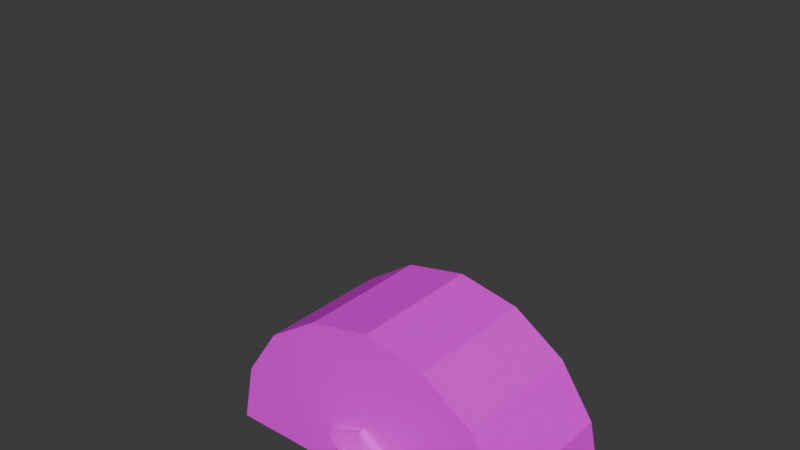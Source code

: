 # Source: boner-lever.blend  (saved by Blender 4.4.32; exported with 4.5.12 LTS)
import bpy
from mathutils import Matrix  # noqa: F401  (used for matrix-valued properties, if any)

bpy.ops.wm.read_factory_settings(use_empty=True)
scene = bpy.context.scene
scene.name = 'Scene'

# ---- collections
col_collection = bpy.data.collections.new('Collection'); scene.collection.children.link(col_collection)
col_collection_2 = bpy.data.collections.new('Collection 2'); scene.collection.children.link(col_collection_2)

# ---- images (referenced by path relative to the original .blend; pixels are not part of the script)
import os
ASSET_DIR = os.environ.get("B2B_ASSET_DIR", "")  # directory of the original .blend (textures are referenced by path, not embedded)
HERE = os.path.dirname(os.path.abspath(__file__))  # packed textures are extracted next to this script under _unpacked/

def load_image(name, relpath, width, height, colorspace="sRGB"):
    """Load a texture the original file referenced (path relative to the .blend, or extracted next to this script)."""
    p = next((c for c in (os.path.join(HERE, relpath), os.path.join(ASSET_DIR, relpath)) if relpath and os.path.exists(c)), "")
    if p:
        img = bpy.data.images.load(p, check_existing=True)
        img.name = name
    else:  # same state as the original file: an image datablock whose file is absent (Cycles renders it pink)
        img = bpy.data.images.new(name, width, height)
        img.source = "FILE"
        img.filepath = "//" + (relpath or name)
    img.colorspace_settings.name = colorspace
    return img
img_lever_map = load_image('lever_map', 'lever_map.png', 1024, 1024, 'sRGB')

# ---- materials (node trees are filled in below, after node groups)
mat_material_001 = bpy.data.materials.new('Material.001')

# ---- material node trees
mat_material_001.use_nodes = True; mat_material_001.node_tree.nodes.clear()
_N = mat_material_001.node_tree.nodes; _L = mat_material_001.node_tree.links
n0 = _N.new('ShaderNodeBsdfPrincipled'); n0.name = 'Principled BSDF'; n0.location = (10, 300)
n1 = _N.new('ShaderNodeOutputMaterial'); n1.name = 'Material Output'; n1.location = (300, 300)
n2 = _N.new('ShaderNodeTexImage'); n2.name = 'Image Texture'; n2.location = (-280, 280)
n2.image = img_lever_map
_L.new(n0.outputs[0], n1.inputs[0])
_L.new(n2.outputs[0], n0.inputs[0])
n1.is_active_output = True

# ---- world
world_world = bpy.data.worlds.new('World'); scene.world = world_world
world_world.use_nodes = True; world_world.node_tree.nodes.clear()
_N = world_world.node_tree.nodes; _L = world_world.node_tree.links
n0 = _N.new('ShaderNodeOutputWorld'); n0.name = 'World Output'; n0.location = (300, 300)
n1 = _N.new('ShaderNodeBackground'); n1.name = 'Background'; n1.location = (10, 300)
n1.inputs[0].default_value = (0.05088, 0.05088, 0.05088, 1.0)
_L.new(n1.outputs[0], n0.inputs[0])
n0.is_active_output = True
world_world.color = (0.05088, 0.05088, 0.05088)
world_world.sun_shadow_jitter_overblur = 0.0

# ---- meshes
me_cylinder = bpy.data.meshes.new('Cylinder')
me_cylinder.from_pydata([(0.0002078, 0.6924, -0.2944), (0.0002078, 0.6924, 0.2944), (0.2652, 0.6397, -0.2944), (0.2652, 0.6397, 0.2944), (0.4898, 0.4896, -0.2944), (0.4898, 0.4896, 0.2944), (0.6399, 0.265, -0.2944), (0.6399, 0.265, 0.2944), (0.6926, 1.029e-08, -0.2944), (0.6926, -2.451e-08, 0.2944), (0.6399, -0.265, -0.2944), (0.6399, -0.265, 0.2944), (0.4898, -0.4896, -0.2944), (0.4898, -0.4896, 0.2944), (0.2652, -0.6397, -0.2944), (0.2652, -0.6397, 0.2944), (0.0002078, -0.6924, -0.2944), (0.0002078, -0.6924, 0.2944)], [], [(0, 1, 3, 2), (2, 3, 5, 4), (4, 5, 7, 6), (6, 7, 9, 8), (8, 9, 11, 10), (10, 11, 13, 12), (12, 13, 15, 14), (14, 15, 17, 16), (3, 1, 17, 15, 13, 11, 9, 7, 5), (16, 0, 2, 4, 6, 8, 10, 12, 14), (0, 16, 17, 1)])
_uv = me_cylinder.uv_layers.new(name='UVMap')
_uv.uv.foreach_set('vector', [0.9105, 0.5168, 0.9105, 0.4512, 0.94, 0.4512, 0.94, 0.5168, 0.94, 0.5168, 0.94, 0.4512, 0.9695, 0.4512, 0.9695, 0.5168, 0.7812, 0.8757, 0.8467, 0.8757, 0.8467, 0.9035, 0.7812, 0.9035, 0.7812, 0.9035, 0.8467, 0.9035, 0.8467, 0.9336, 0.7812, 0.9336, 0.7812, 0.9336, 0.8467, 0.9336, 0.8467, 0.9614, 0.7812, 0.9614, 0.8467, 0.8757, 0.9123, 0.8757, 0.9123, 0.9007, 0.8467, 0.9007, 0.8467, 0.9007, 0.9123, 0.9007, 0.9123, 0.9302, 0.8467, 0.9302, 0.8467, 0.9302, 0.9123, 0.9302, 0.9123, 0.9597, 0.8467, 0.9597, 0.5798, 0.9178, 0.5503, 0.9237, 0.5503, 0.7695, 0.5798, 0.7753, 0.6048, 0.7921, 0.6215, 0.8171, 0.6274, 0.8466, 0.6215, 0.8761, 0.6048, 0.9011, 0.9801, 0.67, 0.9801, 0.8241, 0.9506, 0.8183, 0.9256, 0.8016, 0.9089, 0.7766, 0.903, 0.7471, 0.9089, 0.7176, 0.9256, 0.6925, 0.9506, 0.6758, 0.6274, 0.9237, 0.6274, 0.7695, 0.693, 0.7695, 0.693, 0.9237])
me_cylinder.materials.append(mat_material_001)
me_cylinder.update()
me_cylinder_001 = bpy.data.meshes.new('Cylinder.001')
me_cylinder_001.from_pydata([(-1.716, 1.156, -1.563), (-5.516, 1.497, 4.156), (-1.41, 1.086, -1.34), (-5.211, 1.427, 4.379), (-1.15, 0.8749, -1.14), (-4.951, 1.215, 4.579), (-0.9793, 0.5543, -0.9977), (-4.78, 0.8947, 4.721), (-0.9234, 0.1734, -0.9346), (-4.724, 0.5137, 4.784), (-0.9913, -0.21, -0.9603), (-4.792, 0.1303, 4.758), (-1.173, -0.5374, -1.071), (-4.973, -0.1971, 4.648), (-1.435, -0.7589, -1.246), (-5.24, -0.4187, 4.469), (-1.734, -0.8407, -1.456), (-5.547, -0.5007, 4.254), (-2.024, -0.7704, -1.669), (-5.842, -0.4304, 4.037), (-2.261, -0.5585, -1.852), (-6.081, -0.2186, 3.853), (-2.409, -0.2375, -1.978), (-6.225, 0.1025, 3.73), (-2.465, 0.1435, -2.041), (-6.254, 0.484, 3.686), (-2.42, 0.5264, -2.032), (-6.213, 0.8669, 3.692), (-2.262, 0.8533, -1.938), (-6.058, 1.194, 3.784), (-2.015, 1.075, -1.774), (-5.813, 1.415, 3.947), (-2.496, 1.21, -0.7155), (-3.199, 1.266, 0.1873), (-3.867, 1.322, 1.116), (-4.498, 1.378, 2.07), (-5.053, 1.437, 3.08), (-4.748, 1.367, 3.303), (-4.193, 1.308, 2.294), (-3.561, 1.252, 1.34), (-2.894, 1.196, 0.4112), (-2.19, 1.14, -0.4917), (-4.488, 1.155, 3.503), (-3.933, 1.097, 2.494), (-3.301, 1.04, 1.54), (-2.634, 0.9842, 0.6109), (-1.93, 0.9288, -0.2919), (-4.317, 0.8346, 3.646), (-3.762, 0.7764, 2.636), (-3.13, 0.7196, 1.682), (-2.463, 0.6636, 0.7532), (-1.759, 0.6082, -0.1496), (-4.261, 0.4537, 3.709), (-3.706, 0.3954, 2.699), (-3.074, 0.3387, 1.745), (-2.407, 0.2826, 0.8163), (-1.703, 0.2272, -0.08654), (-4.329, 0.07028, 3.683), (-3.774, 0.01204, 2.674), (-3.142, -0.04471, 1.719), (-2.475, -0.1008, 0.7906), (-1.771, -0.1561, -0.1122), (-4.51, -0.2571, 3.572), (-3.955, -0.3154, 2.563), (-3.323, -0.3721, 1.609), (-2.656, -0.4282, 0.6801), (-1.952, -0.4835, -0.2227), (-4.777, -0.4787, 3.394), (-4.222, -0.537, 2.385), (-3.59, -0.5937, 1.43), (-2.919, -0.6497, 0.5046), (-2.215, -0.7051, -0.3982), (-5.085, -0.5607, 3.178), (-4.53, -0.6189, 2.168), (-3.898, -0.6757, 1.214), (-3.219, -0.7315, 0.2937), (-2.515, -0.7869, -0.6089), (-5.382, -0.4905, 2.96), (-4.827, -0.5487, 1.95), (-4.196, -0.6055, 0.9955), (-3.511, -0.6612, 0.07971), (-2.807, -0.7165, -0.8226), (-5.622, -0.2787, 2.774), (-5.069, -0.337, 1.764), (-4.438, -0.3938, 0.8086), (-3.75, -0.4494, -0.1048), (-3.045, -0.5047, -1.007), (-5.77, 0.04232, 2.649), (-5.219, -0.01599, 1.637), (-4.588, -0.07276, 0.6816), (-3.899, -0.1284, -0.2316), (-3.194, -0.1837, -1.133), (-5.803, 0.4238, 2.602), (-5.252, 0.3654, 1.59), (-4.622, 0.3086, 0.634), (-3.955, 0.2526, -0.2947), (-3.25, 0.1972, -1.196), (-5.758, 0.8067, 2.611), (-5.207, 0.7484, 1.599), (-4.576, 0.6916, 0.6442), (-3.908, 0.6355, -0.2845), (-3.204, 0.5802, -1.187), (-5.6, 1.134, 2.705), (-5.047, 1.075, 1.694), (-4.416, 1.019, 0.7394), (-3.749, 0.9625, -0.1893), (-3.044, 0.9072, -1.092), (-5.353, 1.355, 2.87), (-4.798, 1.297, 1.86), (-4.167, 1.24, 0.9051), (-3.499, 1.184, -0.02357), (-2.796, 1.128, -0.9262)], [], [(36, 1, 3, 37), (37, 3, 5, 42), (42, 5, 7, 47), (47, 7, 9, 52), (52, 9, 11, 57), (57, 11, 13, 62), (62, 13, 15, 67), (67, 15, 17, 72), (72, 17, 19, 77), (77, 19, 21, 82), (82, 21, 23, 87), (87, 23, 25, 92), (92, 25, 27, 97), (97, 27, 29, 102), (3, 1, 31, 29, 27, 25, 23, 21, 19, 17, 15, 13, 11, 9, 7, 5), (102, 29, 31, 107), (107, 31, 1, 36), (0, 2, 4, 6, 8, 10, 12, 14, 16, 18, 20, 22, 24, 26, 28, 30), (30, 111, 32, 0), (111, 110, 33, 32), (110, 109, 34, 33), (109, 108, 35, 34), (108, 107, 36, 35), (28, 106, 111, 30), (106, 105, 110, 111), (105, 104, 109, 110), (104, 103, 108, 109), (103, 102, 107, 108), (26, 101, 106, 28), (101, 100, 105, 106), (100, 99, 104, 105), (99, 98, 103, 104), (98, 97, 102, 103), (24, 96, 101, 26), (96, 95, 100, 101), (95, 94, 99, 100), (94, 93, 98, 99), (93, 92, 97, 98), (22, 91, 96, 24), (91, 90, 95, 96), (90, 89, 94, 95), (89, 88, 93, 94), (88, 87, 92, 93), (20, 86, 91, 22), (86, 85, 90, 91), (85, 84, 89, 90), (84, 83, 88, 89), (83, 82, 87, 88), (18, 81, 86, 20), (81, 80, 85, 86), (80, 79, 84, 85), (79, 78, 83, 84), (78, 77, 82, 83), (16, 76, 81, 18), (76, 75, 80, 81), (75, 74, 79, 80), (74, 73, 78, 79), (73, 72, 77, 78), (14, 71, 76, 16), (71, 70, 75, 76), (70, 69, 74, 75), (69, 68, 73, 74), (68, 67, 72, 73), (12, 66, 71, 14), (66, 65, 70, 71), (65, 64, 69, 70), (64, 63, 68, 69), (63, 62, 67, 68), (10, 61, 66, 12), (61, 60, 65, 66), (60, 59, 64, 65), (59, 58, 63, 64), (58, 57, 62, 63), (8, 56, 61, 10), (56, 55, 60, 61), (55, 54, 59, 60), (54, 53, 58, 59), (53, 52, 57, 58), (6, 51, 56, 8), (51, 50, 55, 56), (50, 49, 54, 55), (49, 48, 53, 54), (48, 47, 52, 53), (4, 46, 51, 6), (46, 45, 50, 51), (45, 44, 49, 50), (44, 43, 48, 49), (43, 42, 47, 48), (2, 41, 46, 4), (41, 40, 45, 46), (40, 39, 44, 45), (39, 38, 43, 44), (38, 37, 42, 43), (0, 32, 41, 2), (32, 33, 40, 41), (33, 34, 39, 40), (34, 35, 38, 39), (35, 36, 37, 38)])
_uv = me_cylinder_001.uv_layers.new(name='UVMap')
_uv.uv.foreach_set('vector', [0.4393, 0.1274, 0.4675, 4.362e-05, 0.5102, 0.000221, 0.4822, 0.1276, 0.4822, 0.1276, 0.5102, 0.000221, 0.5503, 0.0005032, 0.5223, 0.1279, 0.1935, 0.129, 0.1904, 0.0005201, 0.2211, 5.516e-08, 0.2242, 0.1285, 0.2242, 0.1285, 0.2211, 5.516e-08, 0.2612, 0.0001527, 0.2643, 0.1286, 0.2643, 0.1286, 0.2612, 0.0001527, 0.3047, 0.0009547, 0.3078, 0.1294, 0.3078, 0.1294, 0.3047, 0.0009547, 0.3448, 0.002284, 0.3479, 0.1307, 0.3479, 0.1307, 0.3448, 0.002284, 0.3755, 0.003938, 0.3786, 0.1324, 0.5733, 0.1284, 0.5503, -6.509e-08, 0.5895, 0.001491, 0.6125, 0.1299, 0.6125, 0.1299, 0.5895, 0.001491, 0.631, 0.002946, 0.6542, 0.1314, 0.6542, 0.1314, 0.631, 0.002946, 0.6684, 0.004143, 0.692, 0.1326, 0.001856, 0.1297, 0.00581, 0.001226, 0.03805, 0.001987, 0.03402, 0.1305, 0.03402, 0.1305, 0.03805, 0.001987, 0.07928, 0.002165, 0.07518, 0.1307, 0.07518, 0.1307, 0.07928, 0.002165, 0.1221, 0.001987, 0.1181, 0.1305, 0.1181, 0.1305, 0.1221, 0.001987, 0.1611, 0.001227, 0.1571, 0.1297, 0.8652, 0.4347, 0.8257, 0.4512, 0.7843, 0.4508, 0.7471, 0.4336, 0.7199, 0.4022, 0.7069, 0.3614, 0.7033, 0.3186, 0.7164, 0.2792, 0.7441, 0.2491, 0.7823, 0.2328, 0.8251, 0.233, 0.8652, 0.2496, 0.8959, 0.2803, 0.9125, 0.3204, 0.9125, 0.3639, 0.8959, 0.404, 0.1571, 0.1297, 0.1611, 0.001227, 0.1904, 3.676e-08, 0.1865, 0.1284, 0.4009, 0.1274, 0.4292, -1.727e-08, 0.4675, 4.362e-05, 0.4393, 0.1274, 0.7901, 0.67, 0.7506, 0.6535, 0.7199, 0.6227, 0.7033, 0.5826, 0.7033, 0.5392, 0.7199, 0.499, 0.7506, 0.4683, 0.7901, 0.4516, 0.8319, 0.4512, 0.8694, 0.4673, 0.897, 0.4974, 0.9105, 0.5369, 0.9105, 0.5804, 0.897, 0.6211, 0.8694, 0.6525, 0.8319, 0.6696, 0.3983, 0.7648, 0.3836, 0.6373, 0.4221, 0.6373, 0.4367, 0.7649, 0.3836, 0.6373, 0.3792, 0.5098, 0.4178, 0.5098, 0.4221, 0.6373, 0.3792, 0.5098, 0.3797, 0.3823, 0.4183, 0.3824, 0.4178, 0.5098, 0.3797, 0.3823, 0.3852, 0.2548, 0.4237, 0.2549, 0.4183, 0.3824, 0.3852, 0.2548, 0.4009, 0.1274, 0.4393, 0.1274, 0.4237, 0.2549, 0.161, 0.7667, 0.1577, 0.6399, 0.187, 0.6386, 0.1904, 0.7654, 0.1577, 0.6399, 0.1561, 0.5126, 0.1854, 0.5114, 0.187, 0.6386, 0.1561, 0.5126, 0.1553, 0.3853, 0.1846, 0.384, 0.1854, 0.5114, 0.1553, 0.3853, 0.1553, 0.2577, 0.1847, 0.2564, 0.1846, 0.384, 0.1553, 0.2577, 0.1571, 0.1297, 0.1865, 0.1284, 0.1847, 0.2564, 0.122, 0.7675, 0.1186, 0.6406, 0.1577, 0.6399, 0.161, 0.7667, 0.1186, 0.6406, 0.1169, 0.5134, 0.1561, 0.5126, 0.1577, 0.6399, 0.1169, 0.5134, 0.1162, 0.386, 0.1553, 0.3853, 0.1561, 0.5126, 0.1162, 0.386, 0.1162, 0.2585, 0.1553, 0.2577, 0.1553, 0.3853, 0.1162, 0.2585, 0.1181, 0.1305, 0.1571, 0.1297, 0.1553, 0.2577, 0.07907, 0.7677, 0.07564, 0.6408, 0.1186, 0.6406, 0.122, 0.7675, 0.07564, 0.6408, 0.07402, 0.5136, 0.1169, 0.5134, 0.1186, 0.6406, 0.07402, 0.5136, 0.07324, 0.3862, 0.1162, 0.386, 0.1169, 0.5134, 0.07324, 0.3862, 0.07331, 0.2587, 0.1162, 0.2585, 0.1162, 0.386, 0.07331, 0.2587, 0.07518, 0.1307, 0.1181, 0.1305, 0.1162, 0.2585, 0.03845, 0.7673, 0.03502, 0.6405, 0.07564, 0.6408, 0.07907, 0.7677, 0.03502, 0.6405, 0.03339, 0.5133, 0.07402, 0.5136, 0.07564, 0.6408, 0.03339, 0.5133, 0.03213, 0.386, 0.07324, 0.3862, 0.07402, 0.5136, 0.03213, 0.386, 0.03218, 0.2585, 0.07331, 0.2587, 0.07324, 0.3862, 0.03218, 0.2585, 0.03402, 0.1305, 0.07518, 0.1307, 0.07331, 0.2587, 0.006275, 0.7666, 0.002877, 0.6398, 0.03502, 0.6405, 0.03845, 0.7673, 0.002877, 0.6398, 0.00126, 0.5125, 0.03339, 0.5133, 0.03502, 0.6405, 0.00126, 0.5125, 9.611e-09, 0.3853, 0.03213, 0.386, 0.03339, 0.5133, 9.611e-09, 0.3853, 4.872e-05, 0.2577, 0.03218, 0.2585, 0.03213, 0.386, 4.872e-05, 0.2577, 0.001856, 0.1297, 0.03402, 0.1305, 0.03218, 0.2585, 0.6293, 0.7683, 0.6491, 0.6414, 0.6865, 0.6426, 0.6665, 0.7695, 0.6491, 0.6414, 0.6585, 0.5142, 0.6959, 0.5154, 0.6865, 0.6426, 0.6585, 0.5142, 0.6653, 0.3869, 0.7033, 0.3881, 0.6959, 0.5154, 0.6653, 0.3869, 0.6649, 0.2593, 0.7028, 0.2605, 0.7033, 0.3881, 0.6649, 0.2593, 0.6542, 0.1314, 0.692, 0.1326, 0.7028, 0.2605, 0.5885, 0.7669, 0.6081, 0.64, 0.6491, 0.6414, 0.6293, 0.7683, 0.6081, 0.64, 0.6174, 0.5128, 0.6585, 0.5142, 0.6491, 0.6414, 0.6174, 0.5128, 0.6235, 0.3854, 0.6653, 0.3869, 0.6585, 0.5142, 0.6235, 0.3854, 0.6231, 0.2579, 0.6649, 0.2593, 0.6653, 0.3869, 0.6231, 0.2579, 0.6125, 0.1299, 0.6542, 0.1314, 0.6649, 0.2593, 0.5503, 0.7654, 0.5699, 0.6386, 0.6081, 0.64, 0.5885, 0.7669, 0.5699, 0.6386, 0.5792, 0.5113, 0.6174, 0.5128, 0.6081, 0.64, 0.5792, 0.5113, 0.5842, 0.3839, 0.6235, 0.3854, 0.6174, 0.5128, 0.5842, 0.3839, 0.5838, 0.2564, 0.6231, 0.2579, 0.6235, 0.3854, 0.5838, 0.2564, 0.5733, 0.1284, 0.6125, 0.1299, 0.6231, 0.2579, 0.3361, 0.7677, 0.3415, 0.6409, 0.3721, 0.6425, 0.3667, 0.7693, 0.3415, 0.6409, 0.3448, 0.5137, 0.3754, 0.5153, 0.3721, 0.6425, 0.3448, 0.5137, 0.3471, 0.3863, 0.3778, 0.3879, 0.3754, 0.5153, 0.3471, 0.3863, 0.3485, 0.2587, 0.3792, 0.2604, 0.3778, 0.3879, 0.3485, 0.2587, 0.3479, 0.1307, 0.3786, 0.1324, 0.3792, 0.2604, 0.296, 0.7663, 0.3013, 0.6395, 0.3415, 0.6409, 0.3361, 0.7677, 0.3013, 0.6395, 0.3047, 0.5123, 0.3448, 0.5137, 0.3415, 0.6409, 0.3047, 0.5123, 0.307, 0.385, 0.3471, 0.3863, 0.3448, 0.5137, 0.307, 0.385, 0.3084, 0.2574, 0.3485, 0.2587, 0.3471, 0.3863, 0.3084, 0.2574, 0.3078, 0.1294, 0.3479, 0.1307, 0.3485, 0.2587, 0.2526, 0.7655, 0.2579, 0.6387, 0.3013, 0.6395, 0.296, 0.7663, 0.2579, 0.6387, 0.2612, 0.5115, 0.3047, 0.5123, 0.3013, 0.6395, 0.2612, 0.5115, 0.2636, 0.3842, 0.307, 0.385, 0.3047, 0.5123, 0.2636, 0.3842, 0.265, 0.2566, 0.3084, 0.2574, 0.307, 0.385, 0.265, 0.2566, 0.2643, 0.1286, 0.3078, 0.1294, 0.3084, 0.2574, 0.2124, 0.7654, 0.2178, 0.6386, 0.2579, 0.6387, 0.2526, 0.7655, 0.2178, 0.6386, 0.2211, 0.5114, 0.2612, 0.5115, 0.2579, 0.6387, 0.2211, 0.5114, 0.2234, 0.384, 0.2636, 0.3842, 0.2612, 0.5115, 0.2234, 0.384, 0.2248, 0.2564, 0.265, 0.2566, 0.2636, 0.3842, 0.2248, 0.2564, 0.2242, 0.1285, 0.2643, 0.1286, 0.265, 0.2566, 0.5197, 0.7653, 0.5051, 0.6378, 0.5358, 0.6381, 0.5503, 0.7657, 0.5051, 0.6378, 0.5008, 0.5103, 0.5314, 0.5106, 0.5358, 0.6381, 0.1904, 0.5119, 0.1927, 0.3845, 0.2234, 0.384, 0.2211, 0.5114, 0.1927, 0.3845, 0.1941, 0.257, 0.2248, 0.2564, 0.2234, 0.384, 0.1941, 0.257, 0.1935, 0.129, 0.2242, 0.1285, 0.2248, 0.2564, 0.4796, 0.765, 0.465, 0.6375, 0.5051, 0.6378, 0.5197, 0.7653, 0.465, 0.6375, 0.4607, 0.51, 0.5008, 0.5103, 0.5051, 0.6378, 0.4607, 0.51, 0.4612, 0.3825, 0.5013, 0.3828, 0.5008, 0.5103, 0.4612, 0.3825, 0.4666, 0.2551, 0.5067, 0.2553, 0.5013, 0.3828, 0.4666, 0.2551, 0.4822, 0.1276, 0.5223, 0.1279, 0.5067, 0.2553, 0.4367, 0.7649, 0.4221, 0.6373, 0.465, 0.6375, 0.4796, 0.765, 0.4221, 0.6373, 0.4178, 0.5098, 0.4607, 0.51, 0.465, 0.6375, 0.4178, 0.5098, 0.4183, 0.3824, 0.4612, 0.3825, 0.4607, 0.51, 0.4183, 0.3824, 0.4237, 0.2549, 0.4666, 0.2551, 0.4612, 0.3825, 0.4237, 0.2549, 0.4393, 0.1274, 0.4822, 0.1276, 0.4666, 0.2551])
me_cylinder_001.materials.append(mat_material_001)
me_cylinder_001.update()
me_sphere = bpy.data.meshes.new('Sphere')
me_sphere.from_pydata([(-4.649, 0.7673, -0.3826), (-4.347, 0.9046, -0.3479), (-4.035, 1.043, -0.537), (-3.669, 1.123, -0.8184), (-3.501, 1.051, -1.163), (-3.168, 0.8492, -1.852), (-3.628, 0.595, -1.815), (-4.524, 0.4749, -0.4991), (-4.186, 0.4066, -0.2098), (-4.117, 0.5153, -0.3203), (-3.682, 0.5742, -0.5737), (-3.238, 0.4323, -0.9691), (-3.394, 0.3383, -1.379), (-3.201, 0.3046, -2.004), (-4.67, 0.2688, -0.3777), (-4.369, -0.09426, -0.304), (-4.063, -0.2619, -0.4796), (-3.656, -0.2433, -0.7279), (-3.485, -0.2084, -1.077), (-3.236, -0.1835, -1.737), (-3.449, -0.05694, -2.091), (-4.886, 0.1129, -0.5056), (-4.787, -0.3047, -0.5752), (-4.654, -0.4465, -0.6393), (-4.421, -0.7799, -1.217), (-3.983, -0.7712, -2.004), (-3.804, -0.4844, -2.044), (-3.676, -0.1708, -2.238), (-4.958, 0.1644, -0.7768), (-5.197, -0.1013, -0.8646), (-5.145, -0.2712, -1.212), (-4.976, -0.3438, -1.556), (-4.518, -0.5056, -2.382), (-4.214, -0.2811, -2.333), (-3.897, -0.06077, -2.394), (-4.968, 0.3397, -0.6311), (-5.358, 0.3966, -1.003), (-5.355, 0.3794, -1.392), (-5.257, 0.4397, -1.928), (-4.932, 0.3601, -2.155), (-4.476, 0.1776, -2.601), (-3.985, 0.2087, -2.469), (-4.997, 0.5633, -0.5614), (-5.175, 0.8975, -0.9085), (-5.125, 0.8736, -1.226), (-4.892, 0.9243, -1.738), (-4.797, 0.7973, -1.988), (-4.383, 0.8292, -2.078), (-4.077, 0.5912, -2.119), (-3.625, 0.2077, -2.317), (-4.72, 0.5048, -0.6606), (-4.757, 0.8418, -0.4626), (-4.749, 1.006, -0.5462), (-4.527, 1.316, -0.8524), (-4.171, 1.547, -1.464), (-3.769, 1.255, -2.172), (-3.735, 0.9757, -2.162), (-3.621, 0.6412, -2.327)], [], [(53, 52, 1, 2), (51, 50, 0), (49, 57, 6), (56, 55, 4, 5), (54, 53, 2, 3), (52, 51, 0, 1), (57, 56, 5, 6), (55, 54, 3, 4), (5, 4, 11, 12), (3, 2, 9, 10), (1, 0, 7, 8), (6, 5, 12, 13), (4, 3, 10, 11), (2, 1, 8, 9), (0, 50, 7), (49, 6, 13), (13, 12, 19, 20), (11, 10, 17, 18), (9, 8, 15, 16), (7, 50, 14), (49, 13, 20), (12, 11, 18, 19), (10, 9, 16, 17), (8, 7, 14, 15), (18, 17, 24, 25), (16, 15, 22, 23), (14, 50, 21), (49, 20, 27), (19, 18, 25, 26), (17, 16, 23, 24), (15, 14, 21, 22), (20, 19, 26, 27), (49, 27, 34), (26, 25, 32, 33), (24, 23, 30, 31), (22, 21, 28, 29), (27, 26, 33, 34), (25, 24, 31, 32), (23, 22, 29, 30), (21, 50, 28), (31, 30, 37, 38), (29, 28, 35, 36), (34, 33, 40, 41), (32, 31, 38, 39), (30, 29, 36, 37), (28, 50, 35), (49, 34, 41), (33, 32, 39, 40), (41, 40, 47, 48), (39, 38, 45, 46), (37, 36, 43, 44), (35, 50, 42), (49, 41, 48), (40, 39, 46, 47), (38, 37, 44, 45), (36, 35, 42, 43), (44, 43, 52, 53), (42, 50, 51), (49, 48, 57), (47, 46, 55, 56), (45, 44, 53, 54), (43, 42, 51, 52), (48, 47, 56, 57), (46, 45, 54, 55)])
_uv = me_sphere.uv_layers.new(name='UVMap')
_uv.uv.foreach_set('vector', [0.2145, 0.7934, 0.2331, 0.7693, 0.2813, 0.7745, 0.2857, 0.7998, 0.3767, 0.7693, 0.3767, 0.8037, 0.3601, 0.7734, 0.9183, 0.5616, 0.9105, 0.5336, 0.9643, 0.5168, 0.2079, 0.9641, 0.1904, 0.9509, 0.2856, 0.881, 0.2769, 0.9679, 0.1904, 0.8548, 0.2145, 0.7934, 0.2857, 0.7998, 0.2912, 0.8387, 0.8918, 1.899e-08, 0.8998, 0.01576, 0.8947, 0.02254, 0.8651, 0.00858, 0.7751, 0.8212, 0.7673, 0.8472, 0.7033, 0.8125, 0.7546, 0.791, 0.1904, 0.9509, 0.1904, 0.8548, 0.2912, 0.8387, 0.2856, 0.881, 0.2769, 0.9679, 0.2856, 0.881, 0.3494, 0.9034, 0.3162, 0.9377, 0.7711, 0.0003207, 0.8226, 2.685e-08, 0.8509, 0.05149, 0.7945, 0.05384, 0.8651, 0.00858, 0.8947, 0.02254, 0.8815, 0.05783, 0.8653, 0.06018, 0.7546, 0.791, 0.7033, 0.8125, 0.7214, 0.7409, 0.7319, 0.7669, 0.7379, 0.01758, 0.7711, 0.0003207, 0.7945, 0.05384, 0.7333, 0.08148, 0.8226, 2.685e-08, 0.8651, 0.00858, 0.8653, 0.06018, 0.8509, 0.05149, 0.3601, 0.7734, 0.3767, 0.8037, 0.3494, 0.8046, 0.9183, 0.5616, 0.9643, 0.5168, 0.9643, 0.5778, 0.7319, 0.7669, 0.7214, 0.7409, 0.7401, 0.7057, 0.772, 0.7385, 0.7333, 0.08148, 0.7945, 0.05384, 0.7978, 0.1464, 0.7624, 0.1522, 0.8509, 0.05149, 0.8653, 0.06018, 0.8865, 0.1157, 0.8506, 0.14, 0.9324, 0.8757, 0.9426, 0.8918, 0.9123, 0.8987, 0.7899, 0.7781, 0.7319, 0.7669, 0.772, 0.7385, 0.7284, 0.1007, 0.7333, 0.08148, 0.7624, 0.1522, 0.7033, 0.167, 0.7945, 0.05384, 0.8509, 0.05149, 0.8506, 0.14, 0.7978, 0.1464, 0.8653, 0.06018, 0.8815, 0.05783, 0.9056, 0.07636, 0.8865, 0.1157, 0.7624, 0.1522, 0.7978, 0.1464, 0.8553, 0.212, 0.7715, 0.2328, 0.8506, 0.14, 0.8865, 0.1157, 0.9163, 0.1427, 0.9024, 0.1604, 0.9123, 0.8987, 0.9426, 0.8918, 0.9162, 0.9304, 0.7899, 0.7781, 0.772, 0.7385, 0.8042, 0.7373, 0.7401, 0.7057, 0.7354, 0.6729, 0.8439, 0.67, 0.8187, 0.6982, 0.7978, 0.1464, 0.8506, 0.14, 0.9024, 0.1604, 0.8553, 0.212, 0.8865, 0.1157, 0.9056, 0.07636, 0.9224, 0.09512, 0.9163, 0.1427, 0.772, 0.7385, 0.7401, 0.7057, 0.8187, 0.6982, 0.8042, 0.7373, 0.7899, 0.7781, 0.8042, 0.7373, 0.8287, 0.7587, 0.8187, 0.6982, 0.8439, 0.67, 0.903, 0.7215, 0.864, 0.7376, 0.3792, 0.9066, 0.3792, 0.8288, 0.4616, 0.8527, 0.4652, 0.8955, 0.3929, 0.811, 0.4167, 0.7834, 0.4412, 0.8034, 0.453, 0.8112, 0.8042, 0.7373, 0.8187, 0.6982, 0.864, 0.7376, 0.8287, 0.7587, 0.3915, 0.9998, 0.3792, 0.9066, 0.4652, 0.8955, 0.4701, 1.0, 0.3792, 0.8288, 0.3929, 0.811, 0.453, 0.8112, 0.4616, 0.8527, 0.9162, 0.9304, 0.9426, 0.8918, 0.9426, 0.9397, 0.4652, 0.8955, 0.4616, 0.8527, 0.5205, 0.8341, 0.5476, 0.8862, 0.453, 0.8112, 0.4412, 0.8034, 0.4417, 0.7824, 0.4981, 0.7969, 0.8287, 0.7587, 0.864, 0.7376, 0.8853, 0.7994, 0.8312, 0.79, 0.4701, 1.0, 0.4652, 0.8955, 0.5476, 0.8862, 0.5312, 0.9254, 0.4616, 0.8527, 0.453, 0.8112, 0.4981, 0.7969, 0.5205, 0.8341, 0.937, 0.6558, 0.9105, 0.62, 0.9403, 0.6328, 0.7899, 0.7781, 0.8287, 0.7587, 0.8312, 0.79, 0.864, 0.7376, 0.903, 0.7215, 0.903, 0.8002, 0.8853, 0.7994, 0.7812, 0.9127, 0.7761, 0.9573, 0.7033, 0.9573, 0.7285, 0.922, 0.006688, 0.9312, -1.311e-08, 0.8962, 0.07064, 0.8982, 0.05733, 0.9259, 0.008608, 0.8362, 0.02443, 0.7962, 0.08065, 0.8012, 0.07019, 0.8356, 0.9403, 0.6328, 0.9105, 0.62, 0.9403, 0.6065, 0.7805, 0.8757, 0.7812, 0.9127, 0.7285, 0.922, 0.005623, 0.9926, 0.006688, 0.9312, 0.05733, 0.9259, 0.08413, 0.9521, -1.311e-08, 0.8962, 0.008608, 0.8362, 0.07019, 0.8356, 0.07064, 0.8982, 0.4981, 0.7969, 0.4417, 0.7824, 0.4505, 0.7657, 0.5017, 0.7766, 0.07019, 0.8356, 0.08065, 0.8012, 0.1314, 0.7825, 0.1599, 0.8275, 0.9403, 0.6065, 0.9105, 0.62, 0.9144, 0.5778, 0.7899, 0.7781, 0.8113, 0.8111, 0.7751, 0.8212, 0.8308, 0.8362, 0.8677, 0.8334, 0.7614, 0.8757, 0.7673, 0.8472, 0.07064, 0.8982, 0.07019, 0.8356, 0.1599, 0.8275, 0.1794, 0.908, 0.08065, 0.8012, 0.07843, 0.7677, 0.1207, 0.7712, 0.1314, 0.7825, 0.8113, 0.8111, 0.8308, 0.8362, 0.7673, 0.8472, 0.7751, 0.8212, 0.05733, 0.9259, 0.07064, 0.8982, 0.1794, 0.908, 0.156, 0.9926])
me_sphere.materials.append(mat_material_001)
me_sphere.update()
arm_armature_002 = bpy.data.armatures.new('Armature.002')  # bones are not reproduced

# ---- objects
ob_cylinder = bpy.data.objects.new('Cylinder', me_cylinder)
ob_cylinder_001 = bpy.data.objects.new('Cylinder.001', me_cylinder_001)
ob_sphere = bpy.data.objects.new('Sphere', me_sphere)
ob_armature = bpy.data.objects.new('Armature', arm_armature_002)

# ---- transforms, parenting, visibility, modifiers, constraints
ob_cylinder.location = (0.0, 0.0, 0.0)
ob_cylinder.rotation_euler = (1.571, -1.571, 0.0)
ob_cylinder.hide_select = True
ob_cylinder_001.parent = ob_armature
ob_cylinder_001.matrix_parent_inverse = Matrix(((0.8712, 0.02884, 0.49, 0.1116), (-0.4902, 0.1026, 0.8655, -1.83), (-0.0253, -0.9943, 0.1035, -0.0743), (0.0, -0.0, -0.0, 1.0)))
ob_cylinder_001.location = (0.0, 0.0, 0.698)
ob_cylinder_001.scale = (0.1672, 0.1672, 0.1672)
ob_sphere.parent = ob_cylinder_001
ob_sphere.matrix_parent_inverse = Matrix(((5.98, -0.0, 0.0, -0.0), (-0.0, 5.98, -0.0, 0.0), (0.0, -0.0, 5.98, -4.174), (-0.0, 0.0, -0.0, 1.0)))
ob_sphere.location = (0.08428, 0.005307, 1.753)
ob_sphere.scale = (0.2371, 0.2371, 0.2371)
ob_armature.location = (0.0, 0.0, 0.0)

# ---- collection membership
col_collection.objects.link(ob_cylinder)
col_collection_2.objects.link(ob_cylinder_001)
col_collection_2.objects.link(ob_sphere)
col_collection_2.objects.link(ob_armature)

# ---- scene / render settings (as saved in the file)
scene.frame_start = 1; scene.frame_end = 60; scene.frame_set(3)
scene.render.engine = 'BLENDER_EEVEE_NEXT'
bpy.context.view_layer.update()

# ---- added for rendering (the .blend has no active camera and no usable light): camera, sun
cam_auto = bpy.data.cameras.new('AutoCamera')
cam_auto.lens = 50.0
cam_auto.sensor_width = 36.0
cam_auto.clip_end = 1000.0
ob_auto_camera = bpy.data.objects.new('AutoCamera', cam_auto)
scene.collection.objects.link(ob_auto_camera)
ob_auto_camera.location = (2.29777, -2.85348, 2.90503)
ob_auto_camera.rotation_euler = (1.09748, -7.21219e-08, 0.694738)
scene.camera = ob_auto_camera
light_auto_sun = bpy.data.lights.new('AutoSun', 'SUN')
light_auto_sun.energy = 3.0
light_auto_sun.angle = 0.0523599
ob_auto_sun = bpy.data.objects.new('AutoSun', light_auto_sun)
scene.collection.objects.link(ob_auto_sun)
ob_auto_sun.rotation_euler = (0.872665, 0.174533, 0.523599)
bpy.context.view_layer.update()
